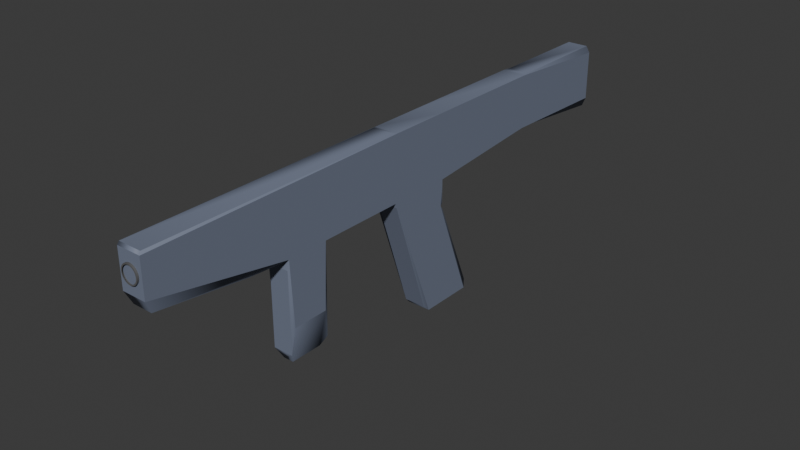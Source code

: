 # Source: assault_rifle.blend  (saved by Blender 4.3.32; exported with 4.5.12 LTS)
import bpy
from mathutils import Matrix  # noqa: F401  (used for matrix-valued properties, if any)

bpy.ops.wm.read_factory_settings(use_empty=True)
scene = bpy.context.scene
scene.name = 'Scene'

# ---- collections
col_collection = bpy.data.collections.new('Collection'); scene.collection.children.link(col_collection)

# ---- materials (node trees are filled in below, after node groups)
mat_skin = bpy.data.materials.new('Skin')
mat_skin.alpha_threshold = 0.0
mat_skin.roughness = 0.5
mat_skin.line_color = (0.0, 0.0, 0.0, 1.0)
mat_skin2 = bpy.data.materials.new('Skin2')

# ---- material node trees
mat_skin.use_nodes = True; mat_skin.node_tree.nodes.clear()
_N = mat_skin.node_tree.nodes; _L = mat_skin.node_tree.links
n0 = _N.new('ShaderNodeOutputMaterial'); n0.name = 'Material Output'; n0.location = (300, 300)
n1 = _N.new('ShaderNodeBsdfPrincipled'); n1.name = 'Principled BSDF'; n1.location = (10, 300)
n1.inputs[0].default_value = (0.1723, 0.1987, 0.2706, 1.0)
n1.inputs[3].default_value = 1.45
n1.inputs[13].default_value = 0.1929
_L.new(n1.outputs[0], n0.inputs[0])
n0.is_active_output = True
mat_skin2.use_nodes = True; mat_skin2.node_tree.nodes.clear()
_N = mat_skin2.node_tree.nodes; _L = mat_skin2.node_tree.links
n0 = _N.new('ShaderNodeBsdfPrincipled'); n0.name = 'Principled BSDF'; n0.location = (10, 300)
n0.inputs[0].default_value = (0.111, 0.111, 0.111, 1.0)
n1 = _N.new('ShaderNodeOutputMaterial'); n1.name = 'Material Output'; n1.location = (300, 300)
_L.new(n0.outputs[0], n1.inputs[0])
n1.is_active_output = True

# ---- world
world_world = bpy.data.worlds.new('World'); scene.world = world_world
world_world.use_nodes = True; world_world.node_tree.nodes.clear()
_N = world_world.node_tree.nodes; _L = world_world.node_tree.links
n0 = _N.new('ShaderNodeOutputWorld'); n0.name = 'World Output'; n0.location = (300, 300)
n1 = _N.new('ShaderNodeBackground'); n1.name = 'Background'; n1.location = (10, 300)
n1.inputs[0].default_value = (0.05088, 0.05088, 0.05088, 1.0)
_L.new(n1.outputs[0], n0.inputs[0])
n0.is_active_output = True
world_world.color = (0.05088, 0.05088, 0.05088)
world_world.sun_shadow_jitter_overblur = 0.0

# ---- meshes
me_cube = bpy.data.meshes.new('Cube')
me_cube.from_pydata([(1.0, 1.0, 1.0), (-1.0, 1.0, 1.0), (-1.0, 1.0, 1.0), (1.0, 1.0, 1.0), (-1.0, 1.0, 0.638), (1.0, 1.0, 0.6384), (1.0, 1.0, 2.0), (-1.0, 1.0, 2.0), (-0.8839, 5.106, 1.162), (-1.0, 4.88, 1.163), (0.8839, 5.106, 1.162), (1.0, 4.88, 1.163), (-0.8839, 8.443, 1.005), (-1.0, 8.559, 1.116), (0.8839, 8.443, 1.005), (1.0, 8.559, 1.116), (-0.8805, 5.11, 2.0), (-1.0, 4.871, 2.0), (0.8805, 5.11, 2.0), (1.0, 4.871, 2.0), (-1.0, 8.559, 1.881), (-0.8805, 8.44, 2.0), (0.8805, 8.44, 2.0), (1.0, 8.559, 1.881), (0.8407, 2.237, -0.8766), (1.0, 2.153, -1.0), (-0.8407, 2.237, -0.8766), (-1.0, 2.153, -1.0), (-0.8407, 1.101, 0.5146), (-1.0, 0.9444, 0.5926), (0.8407, 1.101, 0.5149), (1.0, 0.9444, 0.593), (-0.8504, -3.739, 0.8504), (-0.9997, -3.739, 1.0), (0.8504, -3.742, 0.8504), (1.0, -3.743, 1.0), (-0.8504, -3.739, -0.4148), (0.8504, -3.742, -0.4148), (-0.8355, -5.05, 0.8355), (0.8355, -5.053, 0.8355), (-0.8355, -5.05, -0.4), (0.8355, -5.053, -0.4), (0.8187, -9.128, 1.198), (1.0, -9.309, 1.391), (-0.8187, -9.128, 1.199), (-1.0, -9.309, 1.391), (-0.8189, -6.234, 1.021), (-0.9997, -5.05, 1.01), (0.8185, -6.237, 1.013), (1.0, -5.042, 0.9994), (0.9546, -1.045, 2.0), (1.0, -0.9546, 2.0), (-0.9546, -1.045, 2.0), (-1.0, -0.9546, 2.0), (1.0, -9.309, 1.955), (0.9546, -9.264, 2.0), (-0.9546, -9.264, 2.0), (-1.0, -9.309, 1.955), (-2.276e-09, -9.254, 1.808), (-2.276e-09, -9.364, 1.808), (0.1418, -9.254, 1.806), (0.1418, -9.364, 1.806), (0.2782, -9.254, 1.798), (0.2782, -9.364, 1.798), (0.4038, -9.254, 1.786), (0.4038, -9.364, 1.786), (0.514, -9.254, 1.769), (0.514, -9.364, 1.769), (0.6044, -9.254, 1.748), (0.6044, -9.364, 1.748), (0.6715, -9.254, 1.725), (0.6715, -9.364, 1.725), (0.7129, -9.254, 1.699), (0.7129, -9.364, 1.699), (0.7269, -9.254, 1.673), (0.7269, -9.364, 1.673), (0.7129, -9.254, 1.647), (0.7129, -9.364, 1.647), (0.6715, -9.254, 1.621), (0.6715, -9.364, 1.621), (0.6044, -9.254, 1.598), (0.6044, -9.364, 1.598), (0.514, -9.254, 1.577), (0.514, -9.364, 1.577), (0.4038, -9.254, 1.56), (0.4038, -9.364, 1.56), (0.2782, -9.254, 1.548), (0.2782, -9.364, 1.548), (0.1418, -9.254, 1.54), (0.1418, -9.364, 1.54), (-2.276e-09, -9.254, 1.537), (-2.276e-09, -9.364, 1.537), (-0.1418, -9.254, 1.54), (-0.1418, -9.364, 1.54), (-0.2782, -9.254, 1.548), (-0.2782, -9.364, 1.548), (-0.4038, -9.254, 1.56), (-0.4038, -9.364, 1.56), (-0.514, -9.254, 1.577), (-0.514, -9.364, 1.577), (-0.6044, -9.254, 1.598), (-0.6044, -9.364, 1.598), (-0.6715, -9.254, 1.621), (-0.6715, -9.364, 1.621), (-0.7129, -9.254, 1.647), (-0.7129, -9.364, 1.647), (-0.7269, -9.254, 1.673), (-0.7269, -9.364, 1.673), (-0.7129, -9.254, 1.699), (-0.7129, -9.364, 1.699), (-0.6715, -9.254, 1.725), (-0.6715, -9.364, 1.725), (-0.6044, -9.254, 1.748), (-0.6044, -9.364, 1.748), (-0.514, -9.254, 1.769), (-0.514, -9.364, 1.769), (-0.4038, -9.254, 1.786), (-0.4038, -9.364, 1.786), (-0.2782, -9.254, 1.798), (-0.2782, -9.364, 1.798), (-0.1418, -9.254, 1.806), (-0.1418, -9.364, 1.806), (0.1218, -9.364, 1.787), (-2.561e-09, -9.364, 1.789), (0.2389, -9.364, 1.78), (0.3469, -9.364, 1.77), (0.4415, -9.364, 1.755), (0.5191, -9.364, 1.738), (0.5768, -9.364, 1.717), (0.6124, -9.364, 1.696), (0.6244, -9.364, 1.673), (0.6124, -9.364, 1.65), (0.5768, -9.364, 1.628), (0.5191, -9.364, 1.608), (0.4415, -9.364, 1.591), (0.3469, -9.364, 1.576), (0.2389, -9.364, 1.565), (0.1218, -9.364, 1.559), (-2.561e-09, -9.364, 1.557), (-0.1218, -9.364, 1.559), (-0.2389, -9.364, 1.565), (-0.3469, -9.364, 1.576), (-0.4415, -9.364, 1.591), (-0.5191, -9.364, 1.608), (-0.5768, -9.364, 1.628), (-0.6124, -9.364, 1.65), (-0.6244, -9.364, 1.673), (-0.6124, -9.364, 1.696), (-0.5768, -9.364, 1.717), (-0.5191, -9.364, 1.738), (-0.4415, -9.364, 1.755), (-0.3469, -9.364, 1.77), (-0.2389, -9.364, 1.78), (-0.1218, -9.364, 1.787), (-0.4049, -3.89, -0.5644), (-0.9999, -3.832, 0.03061), (-0.8504, -3.739, -0.4149), (-0.9999, -4.948, 0.03061), (-0.4049, -4.887, -0.5644), (-0.8356, -5.05, -0.4), (1.0, -3.838, 0.001038), (0.4345, -3.891, -0.5644), (0.8504, -3.742, -0.4149), (0.4345, -4.888, -0.5644), (1.0, -4.944, 0.001038), (0.8356, -5.053, -0.4), (1.0, -1.029, 1.0), (0.8931, -0.9405, 0.9111), (0.8931, 0.2783, -0.9111), (1.0, 0.4572, -1.0), (-0.8931, -0.9405, 0.9111), (-1.0, -1.029, 1.0), (-1.0, 0.4572, -1.0), (-0.8931, 0.2783, -0.9111)], [], [(166, 0, 6, 51), (29, 1, 2, 4), (53, 171, 33, 47, 45, 57), (172, 171, 1, 29, 27), (168, 167, 170, 173), (5, 4, 2, 3), (0, 31, 5, 3), (31, 29, 4, 5), (1, 0, 3, 2), (171, 166, 35, 33), (1, 171, 53, 7), (27, 25, 169, 172), (1, 7, 17, 9), (32, 34, 37, 36), (47, 157, 159, 40, 38), (6, 7, 53, 51), (15, 13, 20, 23), (9, 17, 20, 13), (19, 11, 15, 23), (38, 39, 49, 47), (39, 38, 40, 41), (45, 43, 54, 57), (166, 51, 54, 43, 49, 35), (7, 6, 19, 17), (6, 0, 11, 19), (0, 1, 9, 11), (8, 10, 11, 9), (13, 15, 14, 12), (10, 14, 15, 11), (12, 8, 9, 13), (10, 8, 12, 14), (17, 19, 18, 16), (21, 22, 23, 20), (22, 18, 19, 23), (20, 17, 16, 21), (16, 18, 22, 21), (25, 27, 26, 24), (31, 25, 24, 30), (28, 26, 27, 29), (30, 28, 29, 31), (26, 28, 30, 24), (33, 35, 34, 32), (159, 158, 163, 165, 41, 40), (35, 49, 164, 160), (47, 33, 155, 157), (37, 34, 35, 160, 162), (154, 161, 163, 158), (165, 164, 49, 39, 41), (43, 45, 44, 42), (48, 46, 47, 49), (46, 44, 45, 47), (49, 43, 42, 48), (46, 48, 42, 44), (51, 53, 52, 50), (55, 56, 57, 54), (56, 52, 53, 57), (50, 55, 54, 51), (50, 52, 56, 55), (58, 59, 61, 60), (60, 61, 63, 62), (62, 63, 65, 64), (64, 65, 67, 66), (66, 67, 69, 68), (68, 69, 71, 70), (70, 71, 73, 72), (72, 73, 75, 74), (74, 75, 77, 76), (76, 77, 79, 78), (78, 79, 81, 80), (80, 81, 83, 82), (82, 83, 85, 84), (84, 85, 87, 86), (86, 87, 89, 88), (88, 89, 91, 90), (90, 91, 93, 92), (92, 93, 95, 94), (94, 95, 97, 96), (96, 97, 99, 98), (98, 99, 101, 100), (100, 101, 103, 102), (102, 103, 105, 104), (104, 105, 107, 106), (106, 107, 109, 108), (108, 109, 111, 110), (110, 111, 113, 112), (112, 113, 115, 114), (114, 115, 117, 116), (116, 117, 119, 118), (67, 65, 125, 126), (118, 119, 121, 120), (120, 121, 59, 58), (58, 60, 62, 64, 66, 68, 70, 72, 74, 76, 78, 80, 82, 84, 86, 88, 90, 92, 94, 96, 98, 100, 102, 104, 106, 108, 110, 112, 114, 116, 118, 120), (85, 83, 134, 135), (103, 101, 143, 144), (121, 119, 152, 153), (77, 75, 130, 131), (95, 93, 139, 140), (113, 111, 148, 149), (69, 67, 126, 127), (87, 85, 135, 136), (105, 103, 144, 145), (61, 59, 123, 122), (59, 121, 153, 123), (79, 77, 131, 132), (97, 95, 140, 141), (115, 113, 149, 150), (71, 69, 127, 128), (89, 87, 136, 137), (107, 105, 145, 146), (63, 61, 122, 124), (81, 79, 132, 133), (99, 97, 141, 142), (117, 115, 150, 151), (73, 71, 128, 129), (91, 89, 137, 138), (109, 107, 146, 147), (65, 63, 124, 125), (83, 81, 133, 134), (101, 99, 142, 143), (119, 117, 151, 152), (75, 73, 129, 130), (93, 91, 138, 139), (111, 109, 147, 148), (154, 155, 156), (157, 158, 159), (154, 158, 157, 155), (156, 155, 33, 32, 36), (160, 161, 162), (163, 164, 165), (163, 161, 160, 164), (36, 37, 162, 161, 154, 156), (173, 170, 171, 172), (167, 168, 169, 166), (166, 171, 170, 167), (172, 169, 168, 173), (25, 31, 0, 166, 169)])
me_cube.polygons.foreach_set('use_smooth', [1, 1, 1, 1, 1, 1, 1, 1, 1, 1, 1, 1, 1, 1, 1, 1, 1, 1, 1, 1, 1, 1, 1, 1, 1, 1, 1, 1, 1, 1, 1, 1, 1, 1, 1, 1, 1, 1, 1, 1, 1, 1, 1, 1, 1, 1, 1, 1, 1, 1, 1, 1, 1, 1, 1, 1, 1, 1, 0, 0, 0, 0, 0, 0, 0, 0, 0, 0, 0, 0, 0, 0, 0, 0, 0, 0, 0, 0, 0, 0, 0, 0, 0, 0, 0, 0, 0, 0, 0, 0, 0, 0, 0, 0, 0, 0, 0, 0, 0, 0, 0, 0, 0, 0, 0, 0, 0, 0, 0, 0, 0, 0, 0, 0, 0, 0, 0, 0, 0, 0, 0, 0, 0, 1, 1, 1, 1, 1, 1, 1, 1, 1, 1, 1, 1, 1])
me_cube.polygons.foreach_set('material_index', [0, 0, 0, 0, 0, 0, 0, 0, 0, 0, 0, 0, 0, 0, 0, 0, 0, 0, 0, 0, 0, 0, 0, 0, 0, 0, 0, 0, 0, 0, 0, 0, 0, 0, 0, 0, 0, 0, 0, 0, 0, 0, 0, 0, 0, 0, 0, 0, 0, 0, 0, 0, 0, 0, 0, 0, 0, 0, 1, 1, 1, 1, 1, 1, 1, 1, 1, 1, 1, 1, 1, 1, 1, 1, 1, 1, 1, 1, 1, 1, 1, 1, 1, 1, 1, 1, 1, 1, 1, 1, 1, 1, 1, 1, 1, 1, 1, 1, 1, 1, 1, 1, 1, 1, 1, 1, 1, 1, 1, 1, 1, 1, 1, 1, 1, 1, 1, 1, 1, 1, 1, 1, 1, 0, 0, 0, 0, 0, 0, 0, 0, 0, 0, 0, 0, 0])
_k = set([(0, 1), (0, 11), (0, 31), (1, 9), (1, 29), (2, 3), (2, 4), (3, 5), (4, 5), (6, 19), (6, 51), (7, 17), (7, 53), (8, 12), (9, 13), (10, 14), (11, 15), (12, 14), (13, 15), (13, 20), (15, 23), (16, 21), (17, 20), (18, 22), (19, 23), (20, 23), (21, 22), (24, 26), (24, 30), (25, 27), (25, 31), (25, 169), (26, 28), (27, 29), (27, 172), (28, 30), (29, 31), (32, 34), (32, 36), (33, 35), (33, 155), (33, 171), (34, 37), (35, 160), (35, 166), (36, 37), (38, 39), (38, 40), (39, 41), (40, 41), (42, 44), (42, 48), (43, 45), (43, 49), (43, 54), (44, 46), (45, 47), (45, 57), (46, 48), (47, 49), (47, 157), (49, 164), (50, 55), (51, 54), (52, 56), (53, 57), (54, 57), (55, 56), (154, 158), (154, 161), (155, 157), (158, 163), (160, 164), (161, 163), (166, 169), (166, 171), (167, 168), (167, 170), (168, 173), (169, 172), (170, 173), (171, 172)])
me_cube.attributes.new('sharp_edge', 'BOOLEAN', 'EDGE').data.foreach_set('value', [ (min(e.vertices), max(e.vertices)) in _k for e in me_cube.edges])
_uv = me_cube.uv_layers.new(name='UVMap')
_uv.uv.foreach_set('vector', [0.625, 0.7536, 0.625, 0.5, 0.625, 0.5, 0.625, 0.7443, 0.0, 0.0, 0.625, 0.25, 0.625, 0.25, 0.5797, 0.25, 0.625, 0.0, 0.625, 0.0, 0.625, 0.0, 0.625, 0.0, 0.625, 0.0, 0.625, 0.0, 0.375, 0.01493, 0.625, -0.003755, 0.625, 0.25, 0.5741, 0.2323, 0.375, 0.2269, 0.3861, 0.7634, 0.6139, 0.7634, 0.6139, 0.9866, 0.3861, 0.9866, 0.5798, 0.5, 0.5797, 0.25, 0.625, 0.25, 0.625, 0.5, 0.625, 0.5, -2.98e-08, -2.98e-08, 0.5798, 0.5, 0.625, 0.5, 0.0, 0.0, 7.153e-07, 1.192e-06, 0.5797, 0.25, 0.5798, 0.5, 0.875, 0.5, 0.625, 0.5, 0.625, 0.5, 0.875, 0.5, 0.625, 1.0, 0.625, 0.75, 0.625, 0.75, 0.625, 1.0, 0.625, 0.25, 0.625, -0.003577, 0.625, 0.005672, 0.625, 0.25, 0.125, 0.5231, 0.375, 0.5231, 0.375, 0.7351, 0.125, 0.7351, 0.625, 0.25, 0.625, 0.25, 0.625, 0.25, 0.625, 0.25, 0.625, 0.9813, 0.625, 0.7687, 0.625, 0.7687, 0.625, 0.9813, 0.625, 0.9999, 0.625, 1.0, 0.625, 0.9794, 0.625, 0.9794, 0.625, 0.9794, 0.625, 0.5, 0.875, 0.5, 0.875, 0.7443, 0.625, 0.7443, 0.625, 0.5, 0.875, 0.5, 0.875, 0.5, 0.625, 0.5, 0.625, 0.25, 0.625, 0.25, 0.625, 0.25, 0.625, 0.25, 0.625, 0.5, 0.625, 0.5, 0.625, 0.5, 0.625, 0.5, 0.625, 0.9794, 0.625, 0.7706, 0.625, 0.75, 0.625, 1.0, 0.625, 0.7706, 0.625, 0.9794, 0.625, 0.9794, 0.625, 0.7706, 0.625, 1.0, 0.625, 0.75, 0.625, 0.75, 0.625, 1.0, 0.625, 0.75, 0.625, 0.75, 0.625, 0.75, 0.625, 0.75, 0.625, 0.75, 0.625, 0.75, 0.875, 0.5, 0.625, 0.5, 0.625, 0.5, 0.875, 0.5, 0.625, 0.5, 0.625, 0.5, 0.625, 0.5, 0.625, 0.5, 0.625, 0.5, 0.875, 0.5, 0.875, 0.5, 0.625, 0.5, 0.8605, 0.5, 0.6395, 0.5, 0.625, 0.5, 0.875, 0.5, 0.875, 0.5, 0.625, 0.5, 0.6395, 0.5, 0.8605, 0.5, 0.6395, 0.5, 0.6395, 0.5, 0.625, 0.5, 0.625, 0.5, 0.8605, 0.5, 0.8605, 0.5, 0.875, 0.5, 0.875, 0.5, 0.6395, 0.5, 0.8605, 0.5, 0.8605, 0.5, 0.6395, 0.5, 0.875, 0.5, 0.625, 0.5, 0.6399, 0.5, 0.8601, 0.5, 0.8601, 0.5, 0.6399, 0.5, 0.625, 0.5, 0.875, 0.5, 0.6399, 0.5, 0.6399, 0.5, 0.625, 0.5, 0.625, 0.5, 0.875, 0.5, 0.875, 0.5, 0.8601, 0.5, 0.8601, 0.5, 0.8601, 0.5, 0.6399, 0.5, 0.6399, 0.5, 0.8601, 0.5, 0.375, 0.5, 0.375, 0.25, 0.3904, 0.2699, 0.3904, 0.4801, 0.5741, 0.5177, 0.375, 0.5231, 0.3904, 0.4801, 0.5644, 0.4801, 0.5643, 0.2699, 0.3904, 0.2699, 0.375, 0.2269, 0.5741, 0.2323, 0.5644, 0.4801, 0.5643, 0.2699, 7.153e-07, 1.192e-06, 0.0, 0.0, 0.3904, 0.2699, 0.5643, 0.2699, 0.5644, 0.4801, 0.3904, 0.4801, 0.625, 1.0, 0.625, 0.75, 0.625, 0.7687, 0.625, 0.9813, 0.625, 0.9794, 0.625, 0.9256, 0.625, 0.8207, 0.625, 0.7706, 0.625, 0.7706, 0.625, 0.9794, 0.625, 0.75, 0.625, 0.75, 0.625, 0.75, 0.625, 0.75, 0.625, 0.0, 0.625, 0.0, 0.625, 0.0, 0.625, 0.0, 0.625, 0.7687, 0.625, 0.7687, 0.625, 0.75, 0.625, 0.75, 0.625, 0.7687, 0.625, 0.9256, 0.625, 0.8207, 0.625, 0.8207, 0.625, 0.9256, 0.625, 0.7706, 0.625, 0.7497, 0.625, 0.7493, 0.625, 0.7706, 0.625, 0.7706, 0.625, 0.75, 0.625, 1.0, 0.625, 0.9773, 0.625, 0.7727, 0.625, 0.7727, 0.625, 0.9774, 0.625, 1.0, 0.625, 0.75, 0.625, 0.9774, 0.625, 0.9773, 0.625, 1.0, 0.625, 1.0, 0.625, 0.75, 0.625, 0.75, 0.625, 0.7727, 0.625, 0.7727, 0.625, 0.9774, 0.625, 0.7727, 0.625, 0.7727, 0.625, 0.9773, 0.625, 0.7443, 0.875, 0.7443, 0.8693, 0.75, 0.6307, 0.75, 0.6307, 0.75, 0.8693, 0.75, 0.875, 0.75, 0.625, 0.75, 0.8693, 0.75, 0.8693, 0.75, 0.875, 0.75, 0.875, 0.75, 0.6307, 0.75, 0.6307, 0.75, 0.625, 0.75, 0.625, 0.75, 0.6307, 0.75, 0.8693, 0.75, 0.8693, 0.75, 0.6307, 0.75, 1.0, 0.5, 1.0, 1.0, 0.9688, 1.0, 0.9688, 0.5, 0.9688, 0.5, 0.9688, 1.0, 0.9375, 1.0, 0.9375, 0.5, 0.9375, 0.5, 0.9375, 1.0, 0.9062, 1.0, 0.9062, 0.5, 0.9062, 0.5, 0.9062, 1.0, 0.875, 1.0, 0.875, 0.5, 0.875, 0.5, 0.875, 1.0, 0.8438, 1.0, 0.8438, 0.5, 0.8438, 0.5, 0.8438, 1.0, 0.8125, 1.0, 0.8125, 0.5, 0.8125, 0.5, 0.8125, 1.0, 0.7812, 1.0, 0.7812, 0.5, 0.7812, 0.5, 0.7812, 1.0, 0.75, 1.0, 0.75, 0.5, 0.75, 0.5, 0.75, 1.0, 0.7188, 1.0, 0.7188, 0.5, 0.7188, 0.5, 0.7188, 1.0, 0.6875, 1.0, 0.6875, 0.5, 0.6875, 0.5, 0.6875, 1.0, 0.6562, 1.0, 0.6562, 0.5, 0.6562, 0.5, 0.6562, 1.0, 0.625, 1.0, 0.625, 0.5, 0.625, 0.5, 0.625, 1.0, 0.5938, 1.0, 0.5938, 0.5, 0.5938, 0.5, 0.5938, 1.0, 0.5625, 1.0, 0.5625, 0.5, 0.5625, 0.5, 0.5625, 1.0, 0.5312, 1.0, 0.5312, 0.5, 0.5312, 0.5, 0.5312, 1.0, 0.5, 1.0, 0.5, 0.5, 0.5, 0.5, 0.5, 1.0, 0.4688, 1.0, 0.4688, 0.5, 0.4688, 0.5, 0.4688, 1.0, 0.4375, 1.0, 0.4375, 0.5, 0.4375, 0.5, 0.4375, 1.0, 0.4062, 1.0, 0.4062, 0.5, 0.4062, 0.5, 0.4062, 1.0, 0.375, 1.0, 0.375, 0.5, 0.375, 0.5, 0.375, 1.0, 0.3438, 1.0, 0.3438, 0.5, 0.3438, 0.5, 0.3438, 1.0, 0.3125, 1.0, 0.3125, 0.5, 0.3125, 0.5, 0.3125, 1.0, 0.2812, 1.0, 0.2812, 0.5, 0.2812, 0.5, 0.2812, 1.0, 0.25, 1.0, 0.25, 0.5, 0.25, 0.5, 0.25, 1.0, 0.2188, 1.0, 0.2188, 0.5, 0.2188, 0.5, 0.2188, 1.0, 0.1875, 1.0, 0.1875, 0.5, 0.1875, 0.5, 0.1875, 1.0, 0.1562, 1.0, 0.1562, 0.5, 0.1562, 0.5, 0.1562, 1.0, 0.125, 1.0, 0.125, 0.5, 0.125, 0.5, 0.125, 1.0, 0.09375, 1.0, 0.09375, 0.5, 0.09375, 0.5, 0.09375, 1.0, 0.0625, 1.0, 0.0625, 0.5, 0.875, 1.0, 0.9062, 1.0, 0.9062, 1.0, 0.875, 1.0, 0.0625, 0.5, 0.0625, 1.0, 0.03125, 1.0, 0.03125, 0.5, 0.03125, 0.5, 0.03125, 1.0, 0.0, 1.0, 0.0, 0.5, 0.75, 0.49, 0.7968, 0.4854, 0.8418, 0.4717, 0.8833, 0.4496, 0.9197, 0.4197, 0.9496, 0.3833, 0.9717, 0.3418, 0.9854, 0.2968, 0.99, 0.25, 0.9854, 0.2032, 0.9717, 0.1582, 0.9496, 0.1167, 0.9197, 0.08029, 0.8833, 0.05045, 0.8418, 0.02827, 0.7968, 0.01461, 0.75, 0.01, 0.7032, 0.01461, 0.6582, 0.02827, 0.6167, 0.05045, 0.5803, 0.08029, 0.5504, 0.1167, 0.5283, 0.1582, 0.5146, 0.2032, 0.51, 0.25, 0.5146, 0.2968, 0.5283, 0.3418, 0.5504, 0.3833, 0.5803, 0.4197, 0.6167, 0.4496, 0.6582, 0.4717, 0.7032, 0.4854, 0.5938, 1.0, 0.625, 1.0, 0.625, 1.0, 0.5938, 1.0, 0.3125, 1.0, 0.3438, 1.0, 0.3438, 1.0, 0.3125, 1.0, 0.03125, 1.0, 0.0625, 1.0, 0.0625, 1.0, 0.03125, 1.0, 0.7188, 1.0, 0.75, 1.0, 0.75, 1.0, 0.7188, 1.0, 0.4375, 1.0, 0.4688, 1.0, 0.4688, 1.0, 0.4375, 1.0, 0.1562, 1.0, 0.1875, 1.0, 0.1875, 1.0, 0.1562, 1.0, 0.8438, 1.0, 0.875, 1.0, 0.875, 1.0, 0.8438, 1.0, 0.5625, 1.0, 0.5938, 1.0, 0.5938, 1.0, 0.5625, 1.0, 0.2812, 1.0, 0.3125, 1.0, 0.3125, 1.0, 0.2812, 1.0, 0.9688, 1.0, 1.0, 1.0, 1.0, 1.0, 0.9688, 1.0, 0.0, 1.0, 0.03125, 1.0, 0.03125, 1.0, 0.0, 1.0, 0.6875, 1.0, 0.7188, 1.0, 0.7188, 1.0, 0.6875, 1.0, 0.4062, 1.0, 0.4375, 1.0, 0.4375, 1.0, 0.4062, 1.0, 0.125, 1.0, 0.1562, 1.0, 0.1562, 1.0, 0.125, 1.0, 0.8125, 1.0, 0.8438, 1.0, 0.8438, 1.0, 0.8125, 1.0, 0.5312, 1.0, 0.5625, 1.0, 0.5625, 1.0, 0.5312, 1.0, 0.25, 1.0, 0.2812, 1.0, 0.2812, 1.0, 0.25, 1.0, 0.9375, 1.0, 0.9688, 1.0, 0.9688, 1.0, 0.9375, 1.0, 0.6562, 1.0, 0.6875, 1.0, 0.6875, 1.0, 0.6562, 1.0, 0.375, 1.0, 0.4062, 1.0, 0.4062, 1.0, 0.375, 1.0, 0.09375, 1.0, 0.125, 1.0, 0.125, 1.0, 0.09375, 1.0, 0.7812, 1.0, 0.8125, 1.0, 0.8125, 1.0, 0.7812, 1.0, 0.5, 1.0, 0.5312, 1.0, 0.5312, 1.0, 0.5, 1.0, 0.2188, 1.0, 0.25, 1.0, 0.25, 1.0, 0.2188, 1.0, 0.9062, 1.0, 0.9375, 1.0, 0.9375, 1.0, 0.9062, 1.0, 0.625, 1.0, 0.6562, 1.0, 0.6562, 1.0, 0.625, 1.0, 0.3438, 1.0, 0.375, 1.0, 0.375, 1.0, 0.3438, 1.0, 0.0625, 1.0, 0.09375, 1.0, 0.09375, 1.0, 0.0625, 1.0, 0.75, 1.0, 0.7812, 1.0, 0.7812, 1.0, 0.75, 1.0, 0.4688, 1.0, 0.5, 1.0, 0.5, 1.0, 0.4688, 1.0, 0.1875, 1.0, 0.2188, 1.0, 0.2188, 1.0, 0.1875, 1.0, 0.625, 0.9813, 0.625, 1.0, 0.625, 0.9813, 0.625, 1.0, 0.625, 0.9256, 0.625, 0.9794, 0.625, 0.9256, 0.625, 0.9256, 0.625, 1.0, 0.625, 1.0, 0.625, 0.9813, 0.625, 1.0, 0.625, 1.0, 0.625, 0.9813, 0.625, 0.9813, 0.625, 0.75, 0.625, 0.75, 0.625, 0.7687, 0.625, 0.8207, 0.625, 0.75, 0.625, 0.7706, 0.625, 0.8207, 0.625, 0.8207, 0.625, 0.75, 0.625, 0.75, 0.625, 0.9813, 0.625, 0.7687, 0.625, 0.7687, 0.625, 0.8207, 0.625, 0.9256, 0.625, 0.9813, 0.3861, 0.9866, 0.6139, 0.9866, 0.625, 1.0, 0.375, 1.0, 0.6139, 0.7634, 0.3861, 0.7634, 0.375, 0.7351, 0.625, 0.7538, 0.625, 0.75, 0.625, 1.0, 0.6139, 0.9866, 0.6139, 0.7634, 0.375, 1.0, 0.375, 0.75, 0.3861, 0.7634, 0.3861, 0.9866, 0.375, 0.5231, 0.5741, 0.5177, 0.625, 0.5, 0.625, 0.7538, 0.375, 0.7351])
me_cube.materials.append(mat_skin)
me_cube.materials.append(mat_skin2)
me_cube.use_mirror_vertex_groups = False
me_cube.update()

# ---- objects
ob_cube = bpy.data.objects.new('Cube', me_cube)

# ---- transforms, parenting, visibility, modifiers, constraints
ob_cube.location = (0.0, 0.0, 0.0)
ob_cube.scale = (0.01864, 0.05, 0.1)
ob_cube.lock_rotations_4d = False
ob_cube.empty_display_type = 'ARROWS'
ob_cube.lineart.crease_threshold = 0.0

# ---- collection membership
col_collection.objects.link(ob_cube)

# ---- scene / render settings (as saved in the file)
scene.frame_start = 1; scene.frame_end = 250; scene.frame_set(0)
scene.render.engine = 'BLENDER_EEVEE_NEXT'
bpy.context.view_layer.update()

# ---- added for rendering (the .blend has no active camera and no usable light): camera, sun
cam_auto = bpy.data.cameras.new('AutoCamera')
cam_auto.lens = 50.0
cam_auto.sensor_width = 36.0
cam_auto.clip_end = 1000.0
ob_auto_camera = bpy.data.objects.new('AutoCamera', cam_auto)
scene.collection.objects.link(ob_auto_camera)
ob_auto_camera.location = (0.87507, -1.07022, 0.750054)
ob_auto_camera.rotation_euler = (1.09748, -7.21219e-08, 0.694738)
scene.camera = ob_auto_camera
light_auto_sun = bpy.data.lights.new('AutoSun', 'SUN')
light_auto_sun.energy = 3.0
light_auto_sun.angle = 0.0523599
ob_auto_sun = bpy.data.objects.new('AutoSun', light_auto_sun)
scene.collection.objects.link(ob_auto_sun)
ob_auto_sun.rotation_euler = (0.872665, 0.174533, 0.523599)
bpy.context.view_layer.update()
